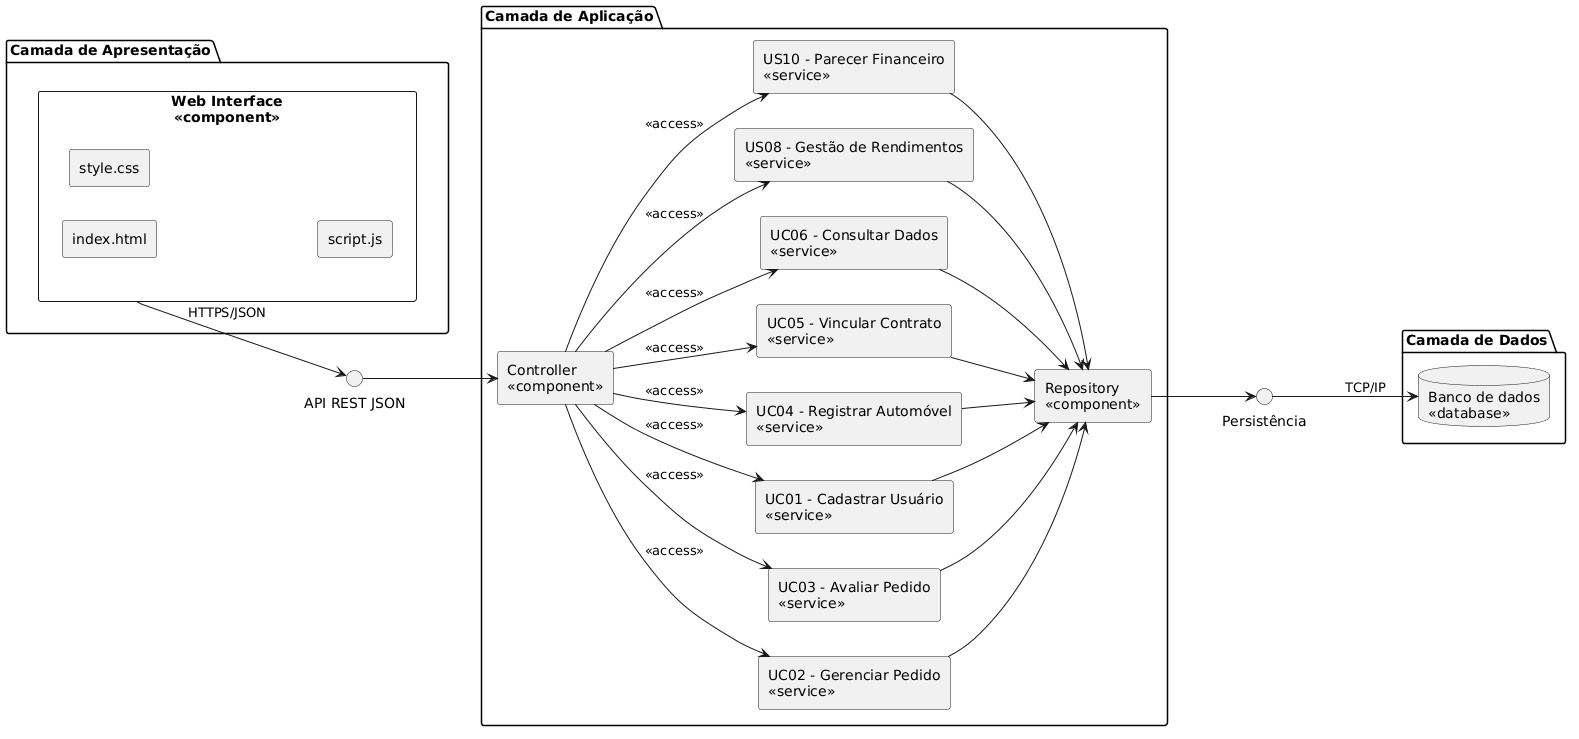

The diagram above was rendered by PlantUML. Its source (embedded in the PNG):
@startuml
skinparam componentStyle rectangle
left to right direction

' =========================
' CAMADA DE APRESENTAÇÃO
' =========================
package "Camada de Apresentação" {

  component "Web Interface\n<<component>>" as Web {
    [index.html]
    [style.css]
    [script.js]
  }
}

' =========================
' CAMADA DE APLICAÇÃO
' =========================
package "Camada de Aplicação" {

  component "Controller\n<<component>>" as Controller

  ' SERVICES BASEADOS NOS CASOS DE USO
  component "UC02 - Gerenciar Pedido\n<<service>>" as PedidoService
  component "UC03 - Avaliar Pedido\n<<service>>" as AvaliacaoService
  component "UC01 - Cadastrar Usuário\n<<service>>" as UsuarioService
  component "UC04 - Registrar Automóvel\n<<service>>" as VeiculoService
  component "UC05 - Vincular Contrato\n<<service>>" as ContratoService
  component "UC06 - Consultar Dados\n<<service>>" as ConsultaService
  component "US08 - Gestão de Rendimentos\n<<service>>" as FinanceiroService
  component "US10 - Parecer Financeiro\n<<service>>" as ParecerService

  component "Repository\n<<component>>" as Repository
}

' =========================
' CAMADA DE DADOS
' =========================
package "Camada de Dados" {
  database "Banco de dados\n<<database>>" as DB
}

' =========================
' INTERFACES (bolinhas)
' =========================
interface "API REST JSON" as API
interface "Persistência" as DBPort

' =========================
' CONEXÕES
' =========================

' Front → API
Web --> API : HTTPS/JSON

' API → Controller
API --> Controller

' Controller → Services
Controller --> PedidoService : <<access>>
Controller --> AvaliacaoService : <<access>>
Controller --> UsuarioService : <<access>>
Controller --> VeiculoService : <<access>>
Controller --> ContratoService : <<access>>
Controller --> ConsultaService : <<access>>
Controller --> FinanceiroService : <<access>>
Controller --> ParecerService : <<access>>

' Services → Repository
PedidoService --> Repository
AvaliacaoService --> Repository
UsuarioService --> Repository
VeiculoService --> Repository
ContratoService --> Repository
ConsultaService --> Repository
FinanceiroService --> Repository
ParecerService --> Repository

' Repository → interface banco
Repository --> DBPort

' Interface → banco
DBPort --> DB : TCP/IP
@enduml